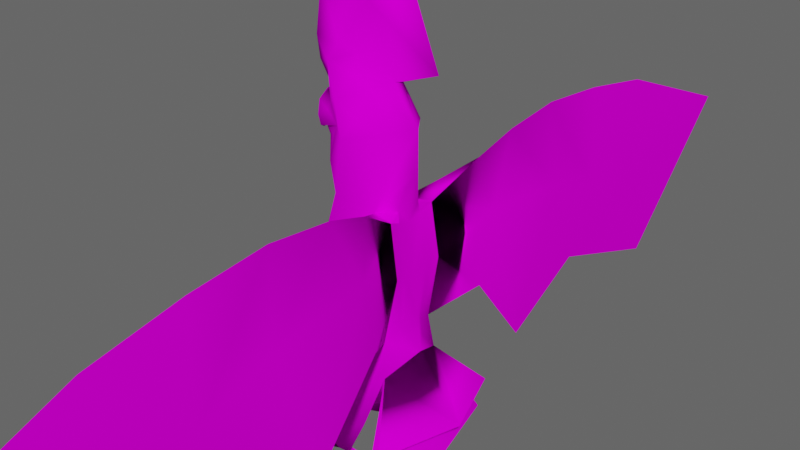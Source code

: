 # Source: Cockatoo_1.blend  (saved by Blender 3.1.7; exported with 4.5.12 LTS)
import bpy
from mathutils import Matrix  # noqa: F401  (used for matrix-valued properties, if any)

bpy.ops.wm.read_factory_settings(use_empty=True)
scene = bpy.context.scene
scene.name = 'Scene'

# ---- collections
col_collection = bpy.data.collections.new('Collection'); scene.collection.children.link(col_collection)

# ---- images (referenced by path relative to the original .blend; pixels are not part of the script)
import os
ASSET_DIR = os.environ.get("B2B_ASSET_DIR", "")  # directory of the original .blend (textures are referenced by path, not embedded)
HERE = os.path.dirname(os.path.abspath(__file__))  # packed textures are extracted next to this script under _unpacked/

def load_image(name, relpath, width, height, colorspace="sRGB"):
    """Load a texture the original file referenced (path relative to the .blend, or extracted next to this script)."""
    p = next((c for c in (os.path.join(HERE, relpath), os.path.join(ASSET_DIR, relpath)) if relpath and os.path.exists(c)), "")
    if p:
        img = bpy.data.images.load(p, check_existing=True)
        img.name = name
    else:  # same state as the original file: an image datablock whose file is absent (Cycles renders it pink)
        img = bpy.data.images.new(name, width, height)
        img.source = "FILE"
        img.filepath = "//" + (relpath or name)
    img.colorspace_settings.name = colorspace
    return img
img_cokcatoo_psd = load_image('Cokcatoo.psd', 'Cokcatoo.psd', 1024, 1024, 'sRGB')

# ---- materials (node trees are filled in below, after node groups)
mat_material = bpy.data.materials.new('Material')
mat_material.line_color = (0.0, 0.0, 0.0, 1.0)

# ---- material node trees
mat_material.use_nodes = True; mat_material.node_tree.nodes.clear()
_N = mat_material.node_tree.nodes; _L = mat_material.node_tree.links
n0 = _N.new('ShaderNodeOutputMaterial'); n0.name = 'Material Output'; n0.location = (480, 300)
n1 = _N.new('ShaderNodeTexImage'); n1.name = 'Image Texture'; n1.location = (-409, 304)
n1.image = img_cokcatoo_psd
n2 = _N.new('ShaderNodeMixShader'); n2.name = 'Mix Shader'; n2.location = (260, 252)
n3 = _N.new('ShaderNodeBsdfDiffuse'); n3.name = 'Diffuse BSDF'; n3.location = (31, 374)
n4 = _N.new('ShaderNodeBsdfTransparent'); n4.name = 'Transparent BSDF'; n4.location = (50, 96)
n5 = _N.new('ShaderNodeMath'); n5.name = 'Math'; n5.location = (0, 0)
n5.hide = True
n5.operation = 'GREATER_THAN'
_L.new(n1.outputs[0], n3.inputs[0])
_L.new(n2.outputs[0], n0.inputs[0])
_L.new(n3.outputs[0], n2.inputs[2])
_L.new(n4.outputs[0], n2.inputs[1])
_L.new(n1.outputs[1], n5.inputs[0])
_L.new(n5.outputs[0], n2.inputs[0])
n0.is_active_output = True

# ---- world
world_world = bpy.data.worlds.new('World'); scene.world = world_world
world_world.use_nodes = True; world_world.node_tree.nodes.clear()
_N = world_world.node_tree.nodes; _L = world_world.node_tree.links
n0 = _N.new('ShaderNodeOutputWorld'); n0.name = 'World Output'; n0.location = (300, 300)
n1 = _N.new('ShaderNodeBackground'); n1.name = 'Background'; n1.location = (10, 300)
n1.inputs[0].default_value = (0.1093, 0.1093, 0.1093, 1.0)
_L.new(n1.outputs[0], n0.inputs[0])
n0.is_active_output = True
world_world.color = (0.05088, 0.05088, 0.05088)
world_world.use_sun_shadow = False
world_world.sun_shadow_jitter_overblur = 0.0

# ---- meshes
me_cube = bpy.data.meshes.new('Cube')
me_cube.from_pydata([(-0.3972, -0.05125, 4.128), (-0.1778, -0.05125, 4.077), (0.055, -0.1158, 3.829), (-0.4268, -0.1158, 3.974), (-0.4025, -0.1158, 3.614), (-0.2019, 4.756e-07, 0.6086), (-0.6868, 3.91e-07, 1.238), (-0.7107, 2.688e-07, 2.148), (-0.4681, 1.706e-07, 2.879), (-0.5999, 1.422e-07, 3.09), (-0.5884, 1.232e-07, 3.239), (-0.6823, 1.214e-07, 3.245), (-0.6527, 1.07e-07, 3.352), (-0.5654, -0.06086, 3.375), (-0.3329, -0.1158, 3.401), (-0.6049, -0.07159, 3.317), (0.4296, 3.355e-07, 1.651), (0.3244, 2.074e-07, 2.605), (0.4167, 8.709e-08, 3.5), (0.1911, -0.02898, 3.883), (0.6252, 0.0, 4.02), (0.2971, 0.0, 4.847), (-0.9059, 0.0, 5.089), (-0.6667, 0.0, 4.635), (-0.6205, -0.04959, 3.928), (-0.5686, 6.536e-08, 3.662), (-0.6263, 6.935e-08, 3.632), (-0.6972, 8.175e-08, 3.54), (-0.7252, 9.836e-08, 3.416), (-0.6447, -0.05464, 4.143), (-0.1277, -0.1158, 3.907), (0.2335, -0.1438, 3.479), (0.1101, -0.1286, 2.701), (-0.1865, -0.2207, 3.742), (0.03186, -0.2031, 3.607), (-0.06782, -0.2567, 3.42), (-0.1485, -0.2516, 2.9), (-0.327, -0.1772, 3.109), (-0.4151, -0.09572, 3.288), (-0.6222, -0.06456, 3.559), (-0.6065, -0.08811, 3.426), (-0.4703, -0.09779, 3.509), (-0.5276, -0.04786, 3.233), (-0.1059, -0.01128, 4.51), (-0.6367, 5.385e-09, 3.902), (-0.6737, 0.0, 4.161), (0.2511, 0.0, 3.883), (-0.349, -0.2516, 2.15), (-0.2679, -0.3802, 1.156), (-0.02792, -0.1067, 0.5268), (0.4261, -0.1664, 2.158), (0.4954, -0.444, 3.006), (0.462, 1.323e-07, 1.291), (0.1406, -0.1974, 2.117), (0.2974, -0.1813, 1.474), (0.5833, -0.5133, 2.452), (0.3131, -0.5639, 2.526), (0.569, -0.4295, 1.7), (0.5362, -1.079, 3.224), (0.5539, -3.124, 2.25), (0.5514, -2.277, 0.7485), (0.5518, -1.386, 1.296), (0.5519, -0.8363, 0.8029), (0.4399, -0.9661, 2.56), (0.4686, -2.279, 1.858), (0.5333, -0.9006, 1.622), (0.5944, -1.108, 2.34), (0.5944, -2.006, 1.782), (0.3456, -0.1602, 2.695), (0.3334, -0.2077, 1.115), (-0.3355, -0.1867, 0.9351), (-0.2705, -0.3517, 0.4251), (0.09531, -0.2248, 0.4905), (-0.3561, -0.168, 0.447), (0.1549, 0.0, 0.6411), (-0.1418, -0.1847, 0.06575), (-0.219, -0.2392, 0.07611), (-0.09945, -0.231, 0.07183), (-0.219, -0.1763, 0.07662), (-0.6756, -0.2897, 0.0), (-0.6756, -0.1257, 0.0), (0.1757, -0.1681, 0.0), (0.1767, -0.2476, 0.0), (0.4542, -1.623, 2.209), (0.5447, -2.051, 2.986), (0.939, 1.606e-07, 0.6603), (0.6406, -0.4653, 0.6219), (0.763, 1.341e-07, 0.2597), (0.5248, -0.4974, 0.2082), (0.4471, -1.294, 2.384), (0.5401, -1.528, 3.151), (0.5493, -2.588, 2.618), (0.4614, -1.951, 2.033), (0.5944, -1.557, 2.061), (0.2948, -0.266, 2.842), (0.5329, -0.7021, 3.153), (0.377, 2.715e-07, 2.128), (0.365, -0.07721, 1.37), (0.3488, -0.07721, 1.55), (0.3263, -0.08444, 2.64), (0.3962, -0.0936, 2.136), (0.3089, -0.0781, 2.738), (0.3706, 1.472e-07, 3.052)], [], [(33, 3, 4), (3, 33, 30), (31, 2, 34), (9, 8, 36, 37), (25, 26, 39), (4, 25, 39, 41), (4, 41, 14), (26, 27, 39), (39, 40, 41), (27, 28, 40, 39), (28, 11, 15, 40), (14, 41, 40, 15), (3, 24, 25, 4), (3, 29, 24), (1, 0, 3, 30), (30, 2, 19, 1), (2, 30, 33, 34), (34, 33, 35), (14, 35, 33, 4), (38, 37, 14), (14, 37, 35), (38, 42, 37), (34, 35, 31), (32, 31, 35, 36), (31, 32, 101, 102, 18), (18, 19, 2, 31), (29, 3, 0), (37, 42, 9), (10, 9, 42), (12, 10, 42, 13), (42, 38, 13), (13, 38, 14), (36, 35, 37), (0, 1, 43), (23, 29, 0, 43), (22, 23, 43, 21), (1, 19, 43), (20, 21, 43, 19), (29, 45, 44, 24), (24, 44, 25), (29, 23, 45), (18, 46, 19), (19, 46, 20), (32, 36, 47, 53), (7, 47, 36, 8), (32, 68, 99, 101), (100, 98, 16, 96), (6, 48, 47, 7), (48, 54, 53, 47), (53, 94, 32), (50, 54, 57, 55), (51, 68, 94), (54, 57, 56, 53), (90, 89, 83), (60, 59, 64), (61, 60, 64), (57, 65, 56), (63, 56, 65), (57, 62, 65), (61, 92, 83), (62, 61, 65), (55, 66, 95), (60, 59, 67), (60, 67, 61), (62, 61, 66), (55, 57, 62, 66), (96, 17, 99, 100), (52, 16, 98, 97), (50, 55, 68), (55, 51, 68), (54, 48, 69), (48, 6, 70), (70, 73, 71, 48), (48, 71, 72, 69), (6, 5, 70), (70, 49, 73), (70, 5, 49), (97, 98, 54), (52, 97, 69), (49, 69, 72), (69, 74, 52), (49, 74, 69), (49, 5, 74), (71, 76, 77, 72), (72, 77, 75, 49), (49, 75, 78, 73), (73, 78, 76, 71), (78, 80, 79, 76), (77, 75, 81, 82), (78, 75, 77, 76), (91, 92, 64, 59), (69, 52, 85, 86), (52, 69, 88, 87), (58, 89, 90), (84, 83, 92, 91), (89, 63, 65), (61, 64, 92), (91, 67, 59), (84, 67, 91), (93, 67, 84), (65, 61, 89), (89, 61, 83), (63, 95, 56), (89, 58, 63), (83, 84, 90), (58, 93, 90), (84, 90, 93), (93, 58, 66), (93, 66, 61), (67, 93, 61), (94, 56, 51), (56, 94, 53), (94, 68, 32), (66, 58, 95), (95, 51, 55), (58, 95, 63), (56, 95, 51), (100, 99, 68, 50), (50, 54, 98, 100), (99, 68, 32), (69, 97, 54), (101, 99, 17), (102, 101, 17), (99, 32, 101)])
me_cube.polygons.foreach_set('use_smooth', [1, 1, 1, 1, 1, 1, 1, 1, 1, 1, 1, 1, 1, 1, 1, 1, 1, 1, 1, 1, 1, 1, 1, 1, 1, 1, 1, 1, 1, 1, 1, 1, 1, 1, 1, 1, 1, 1, 1, 1, 1, 1, 1, 1, 1, 1, 1, 1, 1, 1, 1, 1, 0, 1, 1, 0, 0, 0, 0, 0, 0, 1, 1, 1, 1, 1, 1, 1, 1, 1, 1, 1, 1, 1, 1, 1, 1, 1, 1, 1, 1, 1, 1, 1, 1, 1, 1, 1, 1, 1, 1, 1, 1, 1, 1, 0, 0, 1, 1, 1, 0, 0, 1, 1, 1, 1, 1, 1, 1, 1, 1, 1, 1, 1, 1, 1, 1, 1, 1, 0, 1, 1, 1, 0])
_k = set([(54, 57), (57, 62), (59, 60), (60, 61), (61, 62)])
me_cube.attributes.new('sharp_edge', 'BOOLEAN', 'EDGE').data.foreach_set('value', [ (min(e.vertices), max(e.vertices)) in _k for e in me_cube.edges])
_uv = me_cube.uv_layers.new(name='UVMap')
_uv.uv.foreach_set('vector', [0.2369, 0.6142, 0.2903, 0.6865, 0.3031, 0.595, 0.2903, 0.6865, 0.2369, 0.6142, 0.2136, 0.6612, 0.1357, 0.5381, 0.1683, 0.6339, 0.1861, 0.5746, 0.3786, 0.4385, 0.3542, 0.386, 0.2475, 0.3911, 0.2935, 0.4445, 0.3525, 0.6178, 0.3681, 0.6103, 0.3639, 0.5866, 0.3031, 0.595, 0.3525, 0.6178, 0.3639, 0.5866, 0.3259, 0.5705, 0.3031, 0.595, 0.3259, 0.5705, 0.2949, 0.5342, 0.3681, 0.6103, 0.3891, 0.5881, 0.3639, 0.5866, 0.3639, 0.5866, 0.3638, 0.5541, 0.3259, 0.5705, 0.3891, 0.5881, 0.4005, 0.5572, 0.3638, 0.5541, 0.3639, 0.5866, 0.4005, 0.5572, 0.3977, 0.5118, 0.3684, 0.5269, 0.3638, 0.5541, 0.2949, 0.5342, 0.3259, 0.5705, 0.3638, 0.5541, 0.3684, 0.5269, 0.2903, 0.6865, 0.3446, 0.6854, 0.3525, 0.6178, 0.3031, 0.595, 0.2903, 0.6865, 0.3405, 0.7391, 0.3446, 0.6854, 0.2207, 0.7107, 0.2774, 0.7292, 0.2903, 0.6865, 0.2136, 0.6612, 0.2136, 0.6612, 0.1683, 0.6339, 0.1239, 0.6497, 0.2207, 0.7107, 0.1683, 0.6339, 0.2136, 0.6612, 0.2369, 0.6142, 0.1861, 0.5746, 0.1861, 0.5746, 0.2369, 0.6142, 0.2179, 0.5296, 0.2949, 0.5342, 0.2179, 0.5296, 0.2369, 0.6142, 0.3031, 0.595, 0.3195, 0.4945, 0.2935, 0.4445, 0.2949, 0.5342, 0.2949, 0.5342, 0.2935, 0.4445, 0.2179, 0.5296, 0.3195, 0.4945, 0.3532, 0.4746, 0.2935, 0.4445, 0.1861, 0.5746, 0.2179, 0.5296, 0.1357, 0.5381, 0.1765, 0.341, 0.1357, 0.5381, 0.2179, 0.5296, 0.2475, 0.3911, 0.1357, 0.5381, 0.1765, 0.341, 0.1362, 0.3265, 0.0954, 0.4254, 0.07633, 0.5393, 0.07633, 0.5393, 0.1239, 0.6497, 0.1683, 0.6339, 0.1357, 0.5381, 0.3405, 0.7391, 0.2903, 0.6865, 0.2774, 0.7292, 0.2935, 0.4445, 0.3532, 0.4746, 0.3786, 0.4385, 0.3735, 0.4771, 0.3786, 0.4385, 0.3532, 0.4746, 0.3858, 0.5088, 0.3735, 0.4771, 0.3532, 0.4746, 0.3577, 0.5212, 0.3532, 0.4746, 0.3195, 0.4945, 0.3577, 0.5212, 0.3577, 0.5212, 0.3195, 0.4945, 0.2949, 0.5342, 0.2475, 0.3911, 0.2179, 0.5296, 0.2935, 0.4445, 0.2774, 0.7292, 0.2207, 0.7107, 0.1938, 0.8236, 0.3374, 0.8664, 0.3405, 0.7391, 0.2774, 0.7292, 0.1938, 0.8236, 0.3921, 0.989, 0.3374, 0.8664, 0.1938, 0.8236, 0.08253, 0.9052, 0.2207, 0.7107, 0.1239, 0.6497, 0.1938, 0.8236, 0.007809, 0.6846, 0.08253, 0.9052, 0.1938, 0.8236, 0.1239, 0.6497, 0.3405, 0.7391, 0.3557, 0.7455, 0.3581, 0.6796, 0.3446, 0.6854, 0.3446, 0.6854, 0.3581, 0.6796, 0.3525, 0.6178, 0.3405, 0.7391, 0.3374, 0.8664, 0.3557, 0.7455, 0.07633, 0.5393, 0.09836, 0.6431, 0.1239, 0.6497, 0.1239, 0.6497, 0.09836, 0.6431, 0.007809, 0.6846, 0.9068, 0.05699, 0.8546, 0.02281, 0.8246, 0.1605, 0.9144, 0.1625, 0.7447, 0.1591, 0.8246, 0.1605, 0.8546, 0.02281, 0.7818, 0.02555, 0.9607, 0.01569, 0.913, 0.05511, 0.9368, 0.06366, 0.9493, 0.04466, 0.9475, 0.1519, 0.9615, 0.2594, 0.9784, 0.2375, 0.9646, 0.1507, 0.7425, 0.3222, 0.8407, 0.3454, 0.8246, 0.1605, 0.7447, 0.1591, 0.8407, 0.3454, 0.9415, 0.2764, 0.9144, 0.1625, 0.8246, 0.1605, 0.4732, 0.7166, 0.4656, 0.8458, 0.4313, 0.8105, 0.3395, 0.2002, 0.3638, 0.1099, 0.4117, 0.1275, 0.3845, 0.2391, 0.3458, 0.3157, 0.3212, 0.2653, 0.3112, 0.2997, 0.5249, 0.6072, 0.5911, 0.621, 0.5468, 0.7915, 0.4732, 0.7166, 0.6651, 0.9828, 0.6778, 0.8159, 0.7436, 0.8086, 0.9685, 0.5823, 0.9875, 0.9377, 0.8742, 0.794, 0.7781, 0.6103, 0.9685, 0.5823, 0.8742, 0.794, 0.5911, 0.621, 0.6836, 0.618, 0.5468, 0.7915, 0.612, 0.8232, 0.5468, 0.7915, 0.6836, 0.618, 0.5911, 0.621, 0.7231, 0.493, 0.6836, 0.618, 0.7781, 0.6103, 0.8089, 0.8013, 0.7436, 0.8086, 0.7231, 0.493, 0.7781, 0.6103, 0.6836, 0.618, 0.3845, 0.2391, 0.459, 0.2545, 0.3698, 0.3516, 0.6936, 0.09522, 0.7078, 0.3594, 0.5925, 0.2303, 0.6936, 0.09522, 0.5925, 0.2303, 0.5505, 0.1139, 0.5062, 0.02799, 0.5505, 0.1139, 0.459, 0.2545, 0.3845, 0.2391, 0.4117, 0.1275, 0.5062, 0.02799, 0.459, 0.2545, 0.9646, 0.1507, 0.9508, 0.0638, 0.9363, 0.06376, 0.9475, 0.1519, 0.9765, 0.3338, 0.9784, 0.2375, 0.9615, 0.2594, 0.9606, 0.3075, 0.3395, 0.2002, 0.3845, 0.2391, 0.3212, 0.2653, 0.3845, 0.2391, 0.3458, 0.3157, 0.3212, 0.2653, 0.9415, 0.2764, 0.8407, 0.3454, 0.9342, 0.388, 0.8407, 0.3454, 0.7425, 0.3222, 0.81, 0.3948, 0.81, 0.3948, 0.8459, 0.4724, 0.8713, 0.4639, 0.8407, 0.3454, 0.8407, 0.3454, 0.8713, 0.4639, 0.9228, 0.4542, 0.9342, 0.388, 0.7425, 0.3222, 0.7827, 0.4695, 0.81, 0.3948, 0.81, 0.3948, 0.8076, 0.4939, 0.8459, 0.4724, 0.81, 0.3948, 0.7827, 0.4695, 0.8076, 0.4939, 0.9606, 0.3075, 0.9615, 0.2594, 0.9415, 0.2764, 0.9765, 0.3338, 0.9606, 0.3075, 0.9342, 0.388, 0.9507, 0.4626, 0.9342, 0.388, 0.9228, 0.4542, 0.9342, 0.388, 0.9784, 0.4296, 0.9765, 0.3338, 0.9507, 0.4626, 0.9784, 0.4296, 0.9342, 0.388, 0.8076, 0.4939, 0.7827, 0.4695, 0.7871, 0.5262, 0.8713, 0.4639, 0.8751, 0.5003, 0.8942, 0.521, 0.9228, 0.4542, 0.9228, 0.4542, 0.8942, 0.521, 0.9019, 0.5285, 0.9507, 0.4626, 0.8076, 0.4939, 0.8727, 0.5209, 0.8694, 0.5022, 0.8459, 0.4724, 0.8459, 0.4724, 0.8694, 0.5022, 0.8751, 0.5003, 0.8713, 0.4639, 0.1604, 0.9784, 0.004888, 0.9954, 0.004888, 0.9325, 0.1604, 0.9495, 0.07518, 0.9719, 0.07569, 0.9575, 0.004312, 0.9521, 0.004312, 0.9788, 0.8694, 0.5022, 0.8727, 0.5209, 0.8942, 0.521, 0.8751, 0.5003, 0.8758, 0.963, 0.8089, 0.8013, 0.8742, 0.794, 0.9875, 0.9377, 0.6057, 0.5761, 0.5376, 0.5904, 0.5383, 0.4078, 0.662, 0.4406, 0.5328, 0.5919, 0.4652, 0.5776, 0.4094, 0.4411, 0.5328, 0.4112, 0.582, 0.9783, 0.6778, 0.8159, 0.6651, 0.9828, 0.7642, 0.9882, 0.7436, 0.8086, 0.8089, 0.8013, 0.8758, 0.963, 0.6778, 0.8159, 0.612, 0.8232, 0.6836, 0.618, 0.7781, 0.6103, 0.8742, 0.794, 0.8089, 0.8013, 0.6246, 0.3788, 0.5925, 0.2303, 0.7078, 0.3594, 0.5413, 0.3983, 0.5925, 0.2303, 0.6246, 0.3788, 0.5258, 0.2424, 0.5925, 0.2303, 0.5413, 0.3983, 0.6836, 0.618, 0.7781, 0.6103, 0.6778, 0.8159, 0.6778, 0.8159, 0.7781, 0.6103, 0.7436, 0.8086, 0.612, 0.8232, 0.533, 0.9293, 0.5468, 0.7915, 0.6778, 0.8159, 0.582, 0.9783, 0.612, 0.8232, 0.7436, 0.8086, 0.7642, 0.9882, 0.6651, 0.9828, 0.4057, 0.3884, 0.5258, 0.2424, 0.4676, 0.3929, 0.5413, 0.3983, 0.4676, 0.3929, 0.5258, 0.2424, 0.5258, 0.2424, 0.4057, 0.3884, 0.459, 0.2545, 0.5258, 0.2424, 0.459, 0.2545, 0.5505, 0.1139, 0.5925, 0.2303, 0.5258, 0.2424, 0.5505, 0.1139, 0.4656, 0.8458, 0.5468, 0.7915, 0.4999, 0.8812, 0.5468, 0.7915, 0.4656, 0.8458, 0.4732, 0.7166, 0.3112, 0.2997, 0.3212, 0.2653, 0.2766, 0.2837, 0.459, 0.2545, 0.4057, 0.3884, 0.3698, 0.3516, 0.3698, 0.3516, 0.3458, 0.3157, 0.3845, 0.2391, 0.582, 0.9783, 0.533, 0.9293, 0.612, 0.8232, 0.5468, 0.7915, 0.533, 0.9293, 0.4999, 0.8812, 0.9475, 0.1519, 0.9363, 0.06376, 0.913, 0.05511, 0.9338, 0.1497, 0.9338, 0.1497, 0.9415, 0.2764, 0.9615, 0.2594, 0.9475, 0.1519, 0.0, 0.0, 0.0, 0.0, 0.0, 0.0, 0.9342, 0.388, 0.9606, 0.3075, 0.9415, 0.2764, 0.9493, 0.04466, 0.9363, 0.06376, 0.9508, 0.0638, 0.0954, 0.4254, 0.1362, 0.3265, 0.1145, 0.3114, 0.0, 0.0, 0.0, 0.0, 0.0, 0.0])
me_cube.materials.append(mat_material)
me_cube.use_remesh_preserve_volume = False
me_cube.use_remesh_preserve_attributes = False
me_cube.use_mirror_vertex_groups = False
me_cube.update()
arm_armature = bpy.data.armatures.new('Armature')  # bones are not reproduced

# ---- objects
ob_body = bpy.data.objects.new('Body', me_cube)
ob_armature = bpy.data.objects.new('Armature', arm_armature)

# ---- transforms, parenting, visibility, modifiers, constraints
ob_body.parent = ob_armature
ob_body.location = (0.0, 1.544e-07, 0.0)
ob_body.scale = (1.0, 1.758, 1.0)
ob_body.lock_rotations_4d = False
ob_body.empty_display_type = 'ARROWS'
ob_body.lineart.crease_threshold = 0.0
_vg = ob_body.vertex_groups.new(name='Belly')
for _i, _w in zip([5, 6, 7, 8, 9, 10, 12, 13, 16, 17, 32, 36, 37, 42, 47, 48, 49, 50, 52, 53, 54, 55, 56, 57, 61, 62, 65, 68, 69, 70, 74, 85, 86, 88, 94, 96, 97, 98, 99, 100, 101], [0.2926, 0.7595, 0.8156, 0.1379, 0.08423, 0.04795, 0.03531, 0.02345, 0.6765, 0.1757, 0.05757, 0.0594, 0.01357, 0.03319, 0.8521, 0.1115, 0.05684, 0.5834, 0.006991, 0.705, 0.6449, 0.04218, 0.03528, 0.1918, 0.006032, 0.1033, 0.07593, 0.07089, 0.09817, 0.08094, 0.331, 0.06654, 0.08721, 0.0422, 0.0006519, 0.6322, 0.2765, 0.6386, 0.1111, 0.6298, 0.07768]): _vg.add([_i], _w, 'REPLACE')
_vg = ob_body.vertex_groups.new(name='Head')
for _i, _w in zip([0, 1, 2, 3, 4, 7, 8, 9, 10, 11, 12, 13, 14, 15, 16, 17, 18, 19, 20, 21, 22, 23, 24, 25, 26, 27, 28, 29, 30, 31, 32, 33, 34, 35, 36, 37, 38, 39, 40, 41, 42, 43, 44, 45, 46, 47, 50, 53, 68, 94, 96, 98, 99, 100, 101, 102], [0.89, 0.9762, 0.965, 0.9635, 0.9901, 0.1402, 0.8511, 0.91, 0.9467, 0.9889, 0.9533, 0.9594, 0.9891, 0.9893, 0.04015, 0.5928, 0.9484, 0.8927, 0.6425, 0.07543, 0.2407, 0.2393, 0.944, 0.9784, 0.9818, 0.9866, 0.9884, 0.8515, 0.9866, 0.9738, 0.8466, 0.9898, 0.984, 0.9839, 0.9175, 0.9596, 0.9735, 0.9871, 0.9896, 0.9902, 0.9541, 0.01399, 0.9473, 0.811, 0.8621, 0.08337, 0.0852, 0.1003, 0.1734, 0.1169, 0.1491, 0.004776, 0.589, 0.1195, 0.7211, 0.913]): _vg.add([_i], _w, 'REPLACE')
_vg = ob_body.vertex_groups.new(name='Fin')
for _i, _w in zip([0, 2, 3, 18, 19, 20, 21, 22, 23, 24, 29, 43, 44, 45, 46], [0.1099, 0.01561, 0.02212, 0.001593, 0.1042, 0.3546, 0.9242, 0.7593, 0.7607, 0.05551, 0.1483, 0.968, 0.05213, 0.1889, 0.1337]): _vg.add([_i], _w, 'REPLACE')
_vg = ob_body.vertex_groups.new(name='Leg.L')
for _i, _w in zip([5, 6, 7, 16, 47, 48, 49, 52, 53, 54, 57, 69, 70, 71, 72, 73, 74, 75, 76, 77, 78, 79, 80, 81, 82, 85, 86, 88, 97, 98], [0.698, 0.2169, 0.02308, 0.05776, 0.02947, 0.854, 0.9339, 0.05247, 0.00161, 0.1293, 0.005225, 0.604, 0.9131, 0.9919, 0.9813, 0.9879, 0.5835, 0.9974, 0.9924, 0.9971, 0.9886, 0.2738, 0.3146, 0.8841, 0.9047, 0.3647, 0.5211, 0.3029, 0.1257, 0.0802]): _vg.add([_i], _w, 'REPLACE')
_vg = ob_body.vertex_groups.new(name='Claw.L')
for _i, _w in zip([69, 79, 80, 86, 88], [0.02923, 0.7261, 0.6853, 0.017, 0.2982]): _vg.add([_i], _w, 'REPLACE')
_vg = ob_body.vertex_groups.new(name='Tail')
for _i, _w in zip([16, 52, 54, 69, 74, 81, 82, 85, 86, 87, 88, 96, 97, 98, 100], [0.1326, 0.9152, 0.09918, 0.2398, 0.07453, 0.1154, 0.09479, 0.4705, 0.3197, 0.9868, 0.3442, 0.01349, 0.545, 0.1775, 0.006317]): _vg.add([_i], _w, 'REPLACE')
_vg = ob_body.vertex_groups.new(name='Leg.R')
_vg = ob_body.vertex_groups.new(name='Claw.R')
_vg = ob_body.vertex_groups.new(name='Wing.Sulder.L')
for _i, _w in zip([16, 17, 32, 50, 51, 53, 54, 55, 56, 57, 61, 62, 63, 65, 66, 67, 68, 83, 85, 86, 89, 92, 93, 94, 95, 96, 97, 98, 99, 100, 101, 102], [0.07702, 0.2144, 0.09104, 0.2736, 0.9838, 0.141, 0.08242, 0.8711, 0.91, 0.6329, 0.1775, 0.3869, 0.63, 0.5119, 0.1995, 0.02045, 0.7445, 0.09963, 0.07292, 0.01809, 0.2289, 0.04735, 0.09119, 0.8531, 0.9753, 0.1589, 0.01281, 0.06378, 0.2876, 0.1918, 0.1909, 0.05339]): _vg.add([_i], _w, 'REPLACE')
_vg = ob_body.vertex_groups.new(name='Wing.Upper.L')
for _i, _w in zip([55, 56, 57, 58, 60, 61, 62, 63, 64, 65, 66, 67, 83, 89, 90, 92, 93], [0.05239, 0.004961, 0.07083, 0.9886, 0.06994, 0.4186, 0.2908, 0.2884, 0.03927, 0.2451, 0.6385, 0.1129, 0.3355, 0.5596, 0.9966, 0.1461, 0.3575]): _vg.add([_i], _w, 'REPLACE')
_vg = ob_body.vertex_groups.new(name='Wing.Lower.L')
for _i, _w in zip([57, 60, 61, 62, 63, 64, 65, 66, 67, 83, 84, 89, 92, 93], [0.0111, 0.5899, 0.2926, 0.1475, 0.04289, 0.2284, 0.1125, 0.1223, 0.6387, 0.4282, 0.9854, 0.1508, 0.4755, 0.4723]): _vg.add([_i], _w, 'REPLACE')
_vg = ob_body.vertex_groups.new(name='Wing.Tip.L')
for _i, _w in zip([59, 60, 61, 64, 67, 83, 91, 92, 93], [0.4996, 0.1559, 0.02361, 0.3554, 0.1035, 0.06247, 0.4902, 0.1611, 0.01558]): _vg.add([_i], _w, 'REPLACE')
_vg = ob_body.vertex_groups.new(name='Wing.Control.L')
for _i, _w in zip([59, 60, 61, 64, 67, 83, 91, 92, 93], [0.4996, 0.1559, 0.02361, 0.3554, 0.1035, 0.06247, 0.4902, 0.1611, 0.01558]): _vg.add([_i], _w, 'REPLACE')
_vg = ob_body.vertex_groups.new(name='Wing.Sulder.R')
_vg = ob_body.vertex_groups.new(name='Wing.Upper.R')
_vg = ob_body.vertex_groups.new(name='Wing.Lower.R')
_vg = ob_body.vertex_groups.new(name='Wing.Tip.R')
_vg = ob_body.vertex_groups.new(name='Wing.Control.R')
_m = ob_body.modifiers.new('Mirror', 'MIRROR')
_m.use_axis = (False, True, False)
_m = ob_body.modifiers.new('Armature', 'ARMATURE')
_m.object = ob_armature
ob_armature.location = (0.0, 0.0, 0.0)
ob_armature.display_type = 'WIRE'

# ---- collection membership
col_collection.objects.link(ob_body)
col_collection.objects.link(ob_armature)

# ---- scene / render settings (as saved in the file)
scene.frame_start = 1; scene.frame_end = 250; scene.frame_set(23)
scene.render.engine = 'BLENDER_EEVEE_NEXT'
scene.cycles.sampling_pattern = 'TABULATED_SOBOL'
scene.cycles.use_light_tree = False
scene.view_settings.view_transform = 'Filmic'
bpy.context.view_layer.update()

# ---- added for rendering (the .blend has no active camera and no usable light): camera, sun
cam_auto = bpy.data.cameras.new('AutoCamera')
cam_auto.lens = 50.0
cam_auto.sensor_width = 36.0
cam_auto.clip_end = 1000.0
ob_auto_camera = bpy.data.objects.new('AutoCamera', cam_auto)
scene.collection.objects.link(ob_auto_camera)
ob_auto_camera.location = (5.8684, -6.78658, 7.05188)
ob_auto_camera.rotation_euler = (1.09748, -7.21219e-08, 0.694738)
scene.camera = ob_auto_camera
light_auto_sun = bpy.data.lights.new('AutoSun', 'SUN')
light_auto_sun.energy = 3.0
light_auto_sun.angle = 0.0523599
ob_auto_sun = bpy.data.objects.new('AutoSun', light_auto_sun)
scene.collection.objects.link(ob_auto_sun)
ob_auto_sun.rotation_euler = (0.872665, 0.174533, 0.523599)
bpy.context.view_layer.update()
